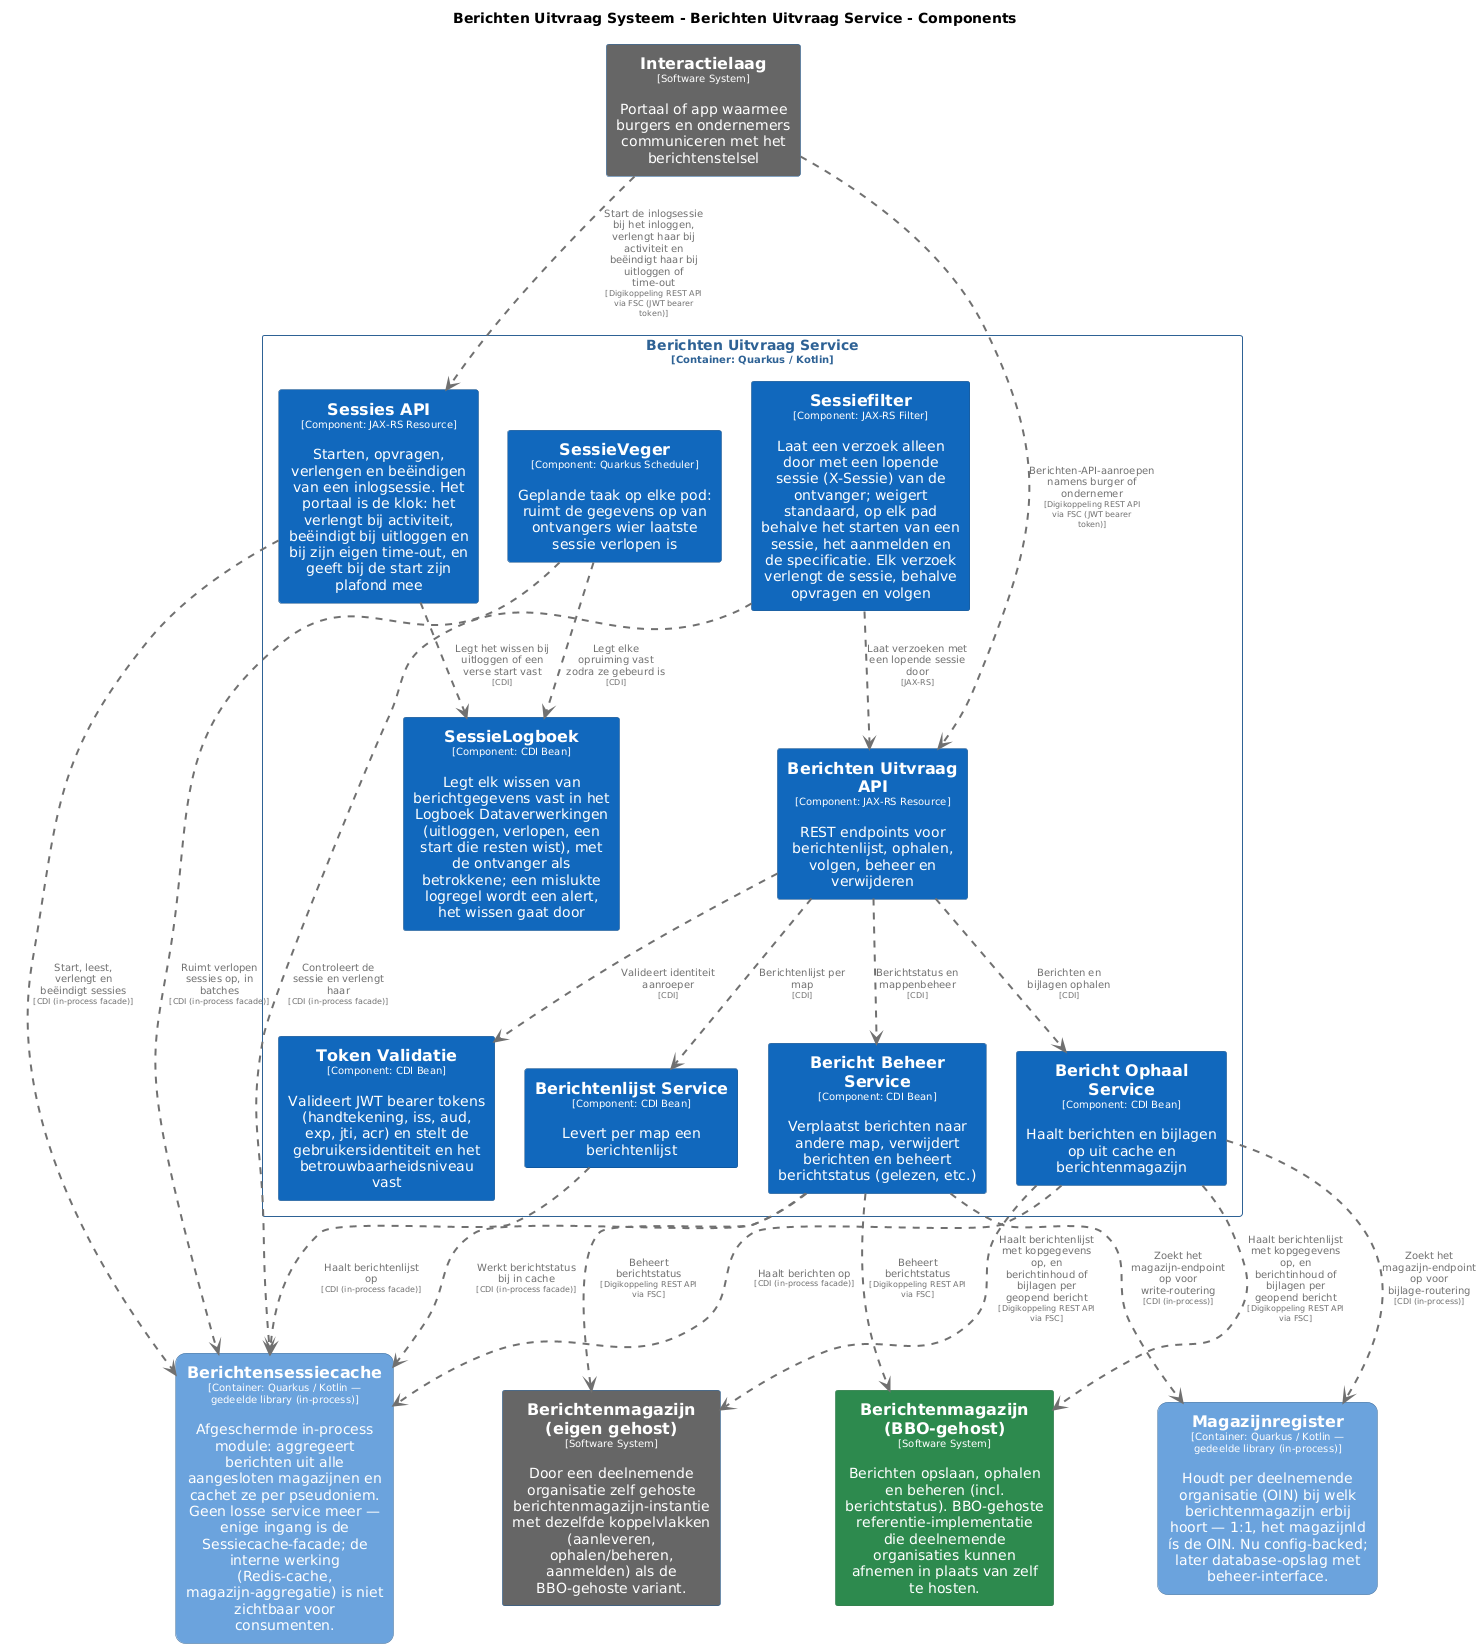

The diagram above was rendered by PlantUML. Its source (embedded in the PNG):
@startuml
set separator none
title Berichten Uitvraag Systeem - Berichten Uitvraag Service - Components

top to bottom direction
skinparam ranksep 60
skinparam nodesep 30

skinparam {
  arrowFontSize 10
  defaultTextAlignment center
  wrapWidth 200
  maxMessageSize 100
}

hide stereotype

skinparam rectangle<<BerichtenUitvraagSysteem.BerichtenUitvraagService.BerichtBeheerService>> {
  BackgroundColor #1168bd
  FontColor #ffffff
  BorderColor #0b4884
  shadowing false
}
skinparam rectangle<<BerichtenUitvraagSysteem.BerichtenUitvraagService.BerichtOphaalService>> {
  BackgroundColor #1168bd
  FontColor #ffffff
  BorderColor #0b4884
  shadowing false
}
skinparam rectangle<<BerichtenUitvraagSysteem.BerichtenUitvraagService.BerichtenUitvraagAPI>> {
  BackgroundColor #1168bd
  FontColor #ffffff
  BorderColor #0b4884
  shadowing false
}
skinparam rectangle<<BerichtenUitvraagSysteem.BerichtenUitvraagService.BerichtenlijstService>> {
  BackgroundColor #1168bd
  FontColor #ffffff
  BorderColor #0b4884
  shadowing false
}
skinparam rectangle<<BerichtenmagazijnBBOgehost>> {
  BackgroundColor #2d8a4e
  FontColor #ffffff
  BorderColor #1e6b38
  shadowing false
}
skinparam rectangle<<Berichtenmagazijneigengehost>> {
  BackgroundColor #666666
  FontColor #ffffff
  BorderColor #0b4884
  shadowing false
}
skinparam rectangle<<BerichtenUitvraagSysteem.Berichtensessiecache>> {
  BackgroundColor #6ba3dd
  FontColor #ffffff
  BorderColor #2e6295
  roundCorner 20
  shadowing false
}
skinparam rectangle<<Interactielaag>> {
  BackgroundColor #666666
  FontColor #ffffff
  BorderColor #0b4884
  shadowing false
}
skinparam rectangle<<BerichtenUitvraagSysteem.Magazijnregister>> {
  BackgroundColor #6ba3dd
  FontColor #ffffff
  BorderColor #2e6295
  roundCorner 20
  shadowing false
}
skinparam rectangle<<BerichtenUitvraagSysteem.BerichtenUitvraagService.SessieLogboek>> {
  BackgroundColor #1168bd
  FontColor #ffffff
  BorderColor #0b4884
  shadowing false
}
skinparam rectangle<<BerichtenUitvraagSysteem.BerichtenUitvraagService.SessieVeger>> {
  BackgroundColor #1168bd
  FontColor #ffffff
  BorderColor #0b4884
  shadowing false
}
skinparam rectangle<<BerichtenUitvraagSysteem.BerichtenUitvraagService.Sessiefilter>> {
  BackgroundColor #1168bd
  FontColor #ffffff
  BorderColor #0b4884
  shadowing false
}
skinparam rectangle<<BerichtenUitvraagSysteem.BerichtenUitvraagService.SessiesAPI>> {
  BackgroundColor #1168bd
  FontColor #ffffff
  BorderColor #0b4884
  shadowing false
}
skinparam rectangle<<BerichtenUitvraagSysteem.BerichtenUitvraagService.TokenValidatie>> {
  BackgroundColor #1168bd
  FontColor #ffffff
  BorderColor #0b4884
  shadowing false
}
skinparam rectangle<<BerichtenUitvraagSysteem.BerichtenUitvraagService>> {
  BorderColor #2e6295
  FontColor #2e6295
  shadowing false
}

rectangle "==Interactielaag\n<size:10>[Software System]</size>\n\nPortaal of app waarmee burgers en ondernemers communiceren met het berichtenstelsel" <<Interactielaag>> as Interactielaag
rectangle "==Berichtenmagazijn (eigen gehost)\n<size:10>[Software System]</size>\n\nDoor een deelnemende organisatie zelf gehoste berichtenmagazijn-instantie met dezelfde koppelvlakken (aanleveren, ophalen/beheren, aanmelden) als de BBO-gehoste variant." <<Berichtenmagazijneigengehost>> as Berichtenmagazijneigengehost
rectangle "==Berichtenmagazijn (BBO-gehost)\n<size:10>[Software System]</size>\n\nBerichten opslaan, ophalen en beheren (incl. berichtstatus). BBO-gehoste referentie-implementatie die deelnemende organisaties kunnen afnemen in plaats van zelf te hosten." <<BerichtenmagazijnBBOgehost>> as BerichtenmagazijnBBOgehost
rectangle "==Berichtensessiecache\n<size:10>[Container: Quarkus / Kotlin — gedeelde library (in-process)]</size>\n\nAfgeschermde in-process module: aggregeert berichten uit alle aangesloten magazijnen en cachet ze per pseudoniem. Geen losse service meer — enige ingang is de Sessiecache-facade; de interne werking (Redis-cache, magazijn-aggregatie) is niet zichtbaar voor consumenten." <<BerichtenUitvraagSysteem.Berichtensessiecache>> as BerichtenUitvraagSysteem.Berichtensessiecache
rectangle "==Magazijnregister\n<size:10>[Container: Quarkus / Kotlin — gedeelde library (in-process)]</size>\n\nHoudt per deelnemende organisatie (OIN) bij welk berichtenmagazijn erbij hoort — 1:1, het magazijnId ís de OIN. Nu config-backed; later database-opslag met beheer-interface." <<BerichtenUitvraagSysteem.Magazijnregister>> as BerichtenUitvraagSysteem.Magazijnregister

rectangle "Berichten Uitvraag Service\n<size:10>[Container: Quarkus / Kotlin]</size>" <<BerichtenUitvraagSysteem.BerichtenUitvraagService>> {
  rectangle "==Berichten Uitvraag API\n<size:10>[Component: JAX-RS Resource]</size>\n\nREST endpoints voor berichtenlijst, ophalen, volgen, beheer en verwijderen" <<BerichtenUitvraagSysteem.BerichtenUitvraagService.BerichtenUitvraagAPI>> as BerichtenUitvraagSysteem.BerichtenUitvraagService.BerichtenUitvraagAPI
  rectangle "==Token Validatie\n<size:10>[Component: CDI Bean]</size>\n\nValideert JWT bearer tokens (handtekening, iss, aud, exp, jti, acr) en stelt de gebruikersidentiteit en het betrouwbaarheidsniveau vast" <<BerichtenUitvraagSysteem.BerichtenUitvraagService.TokenValidatie>> as BerichtenUitvraagSysteem.BerichtenUitvraagService.TokenValidatie
  rectangle "==Berichtenlijst Service\n<size:10>[Component: CDI Bean]</size>\n\nLevert per map een berichtenlijst" <<BerichtenUitvraagSysteem.BerichtenUitvraagService.BerichtenlijstService>> as BerichtenUitvraagSysteem.BerichtenUitvraagService.BerichtenlijstService
  rectangle "==Bericht Ophaal Service\n<size:10>[Component: CDI Bean]</size>\n\nHaalt berichten en bijlagen op uit cache en berichtenmagazijn" <<BerichtenUitvraagSysteem.BerichtenUitvraagService.BerichtOphaalService>> as BerichtenUitvraagSysteem.BerichtenUitvraagService.BerichtOphaalService
  rectangle "==Bericht Beheer Service\n<size:10>[Component: CDI Bean]</size>\n\nVerplaatst berichten naar andere map, verwijdert berichten en beheert berichtstatus (gelezen, etc.)" <<BerichtenUitvraagSysteem.BerichtenUitvraagService.BerichtBeheerService>> as BerichtenUitvraagSysteem.BerichtenUitvraagService.BerichtBeheerService
  rectangle "==Sessiefilter\n<size:10>[Component: JAX-RS Filter]</size>\n\nLaat een verzoek alleen door met een lopende sessie (X-Sessie) van de ontvanger; weigert standaard, op elk pad behalve het starten van een sessie, het aanmelden en de specificatie. Elk verzoek verlengt de sessie, behalve opvragen en volgen" <<BerichtenUitvraagSysteem.BerichtenUitvraagService.Sessiefilter>> as BerichtenUitvraagSysteem.BerichtenUitvraagService.Sessiefilter
  rectangle "==Sessies API\n<size:10>[Component: JAX-RS Resource]</size>\n\nStarten, opvragen, verlengen en beëindigen van een inlogsessie. Het portaal is de klok: het verlengt bij activiteit, beëindigt bij uitloggen en bij zijn eigen time-out, en geeft bij de start zijn plafond mee" <<BerichtenUitvraagSysteem.BerichtenUitvraagService.SessiesAPI>> as BerichtenUitvraagSysteem.BerichtenUitvraagService.SessiesAPI
  rectangle "==SessieVeger\n<size:10>[Component: Quarkus Scheduler]</size>\n\nGeplande taak op elke pod: ruimt de gegevens op van ontvangers wier laatste sessie verlopen is" <<BerichtenUitvraagSysteem.BerichtenUitvraagService.SessieVeger>> as BerichtenUitvraagSysteem.BerichtenUitvraagService.SessieVeger
  rectangle "==SessieLogboek\n<size:10>[Component: CDI Bean]</size>\n\nLegt elk wissen van berichtgegevens vast in het Logboek Dataverwerkingen (uitloggen, verlopen, een start die resten wist), met de ontvanger als betrokkene; een mislukte logregel wordt een alert, het wissen gaat door" <<BerichtenUitvraagSysteem.BerichtenUitvraagService.SessieLogboek>> as BerichtenUitvraagSysteem.BerichtenUitvraagService.SessieLogboek
}

BerichtenUitvraagSysteem.BerichtenUitvraagService.SessiesAPI .[#707070,thickness=2].> BerichtenUitvraagSysteem.Berichtensessiecache : "<color:#707070>Start, leest, verlengt en beëindigt sessies\n<color:#707070><size:8>[CDI (in-process facade)]</size>"
BerichtenUitvraagSysteem.BerichtenUitvraagService.SessieVeger .[#707070,thickness=2].> BerichtenUitvraagSysteem.Berichtensessiecache : "<color:#707070>Ruimt verlopen sessies op, in batches\n<color:#707070><size:8>[CDI (in-process facade)]</size>"
BerichtenUitvraagSysteem.BerichtenUitvraagService.BerichtOphaalService .[#707070,thickness=2].> BerichtenUitvraagSysteem.Berichtensessiecache : "<color:#707070>Haalt berichten op\n<color:#707070><size:8>[CDI (in-process facade)]</size>"
BerichtenUitvraagSysteem.BerichtenUitvraagService.BerichtenlijstService .[#707070,thickness=2].> BerichtenUitvraagSysteem.Berichtensessiecache : "<color:#707070>Haalt berichtenlijst op\n<color:#707070><size:8>[CDI (in-process facade)]</size>"
BerichtenUitvraagSysteem.BerichtenUitvraagService.BerichtBeheerService .[#707070,thickness=2].> BerichtenUitvraagSysteem.Berichtensessiecache : "<color:#707070>Werkt berichtstatus bij in cache\n<color:#707070><size:8>[CDI (in-process facade)]</size>"
BerichtenUitvraagSysteem.BerichtenUitvraagService.BerichtOphaalService .[#707070,thickness=2].> BerichtenUitvraagSysteem.Magazijnregister : "<color:#707070>Zoekt het magazijn-endpoint op voor bijlage-routering\n<color:#707070><size:8>[CDI (in-process)]</size>"
BerichtenUitvraagSysteem.BerichtenUitvraagService.BerichtBeheerService .[#707070,thickness=2].> BerichtenUitvraagSysteem.Magazijnregister : "<color:#707070>Zoekt het magazijn-endpoint op voor write-routering\n<color:#707070><size:8>[CDI (in-process)]</size>"
Interactielaag .[#707070,thickness=2].> BerichtenUitvraagSysteem.BerichtenUitvraagService.BerichtenUitvraagAPI : "<color:#707070>Berichten-API-aanroepen namens burger of ondernemer\n<color:#707070><size:8>[Digikoppeling REST API via FSC (JWT bearer token)]</size>"
Interactielaag .[#707070,thickness=2].> BerichtenUitvraagSysteem.BerichtenUitvraagService.SessiesAPI : "<color:#707070>Start de inlogsessie bij het inloggen, verlengt haar bij activiteit en beëindigt haar bij uitloggen of time-out\n<color:#707070><size:8>[Digikoppeling REST API via FSC (JWT bearer token)]</size>"
BerichtenUitvraagSysteem.BerichtenUitvraagService.BerichtOphaalService .[#707070,thickness=2].> BerichtenmagazijnBBOgehost : "<color:#707070>Haalt berichtenlijst met kopgegevens op, en berichtinhoud of bijlagen per geopend bericht\n<color:#707070><size:8>[Digikoppeling REST API via FSC]</size>"
BerichtenUitvraagSysteem.BerichtenUitvraagService.BerichtBeheerService .[#707070,thickness=2].> BerichtenmagazijnBBOgehost : "<color:#707070>Beheert berichtstatus\n<color:#707070><size:8>[Digikoppeling REST API via FSC]</size>"
BerichtenUitvraagSysteem.BerichtenUitvraagService.BerichtOphaalService .[#707070,thickness=2].> Berichtenmagazijneigengehost : "<color:#707070>Haalt berichtenlijst met kopgegevens op, en berichtinhoud of bijlagen per geopend bericht\n<color:#707070><size:8>[Digikoppeling REST API via FSC]</size>"
BerichtenUitvraagSysteem.BerichtenUitvraagService.BerichtBeheerService .[#707070,thickness=2].> Berichtenmagazijneigengehost : "<color:#707070>Beheert berichtstatus\n<color:#707070><size:8>[Digikoppeling REST API via FSC]</size>"
BerichtenUitvraagSysteem.BerichtenUitvraagService.BerichtenUitvraagAPI .[#707070,thickness=2].> BerichtenUitvraagSysteem.BerichtenUitvraagService.TokenValidatie : "<color:#707070>Valideert identiteit aanroeper\n<color:#707070><size:8>[CDI]</size>"
BerichtenUitvraagSysteem.BerichtenUitvraagService.BerichtenUitvraagAPI .[#707070,thickness=2].> BerichtenUitvraagSysteem.BerichtenUitvraagService.BerichtenlijstService : "<color:#707070>Berichtenlijst per map\n<color:#707070><size:8>[CDI]</size>"
BerichtenUitvraagSysteem.BerichtenUitvraagService.BerichtenUitvraagAPI .[#707070,thickness=2].> BerichtenUitvraagSysteem.BerichtenUitvraagService.BerichtOphaalService : "<color:#707070>Berichten en bijlagen ophalen\n<color:#707070><size:8>[CDI]</size>"
BerichtenUitvraagSysteem.BerichtenUitvraagService.BerichtenUitvraagAPI .[#707070,thickness=2].> BerichtenUitvraagSysteem.BerichtenUitvraagService.BerichtBeheerService : "<color:#707070>Berichtstatus en mappenbeheer\n<color:#707070><size:8>[CDI]</size>"
BerichtenUitvraagSysteem.BerichtenUitvraagService.Sessiefilter .[#707070,thickness=2].> BerichtenUitvraagSysteem.BerichtenUitvraagService.BerichtenUitvraagAPI : "<color:#707070>Laat verzoeken met een lopende sessie door\n<color:#707070><size:8>[JAX-RS]</size>"
BerichtenUitvraagSysteem.BerichtenUitvraagService.SessiesAPI .[#707070,thickness=2].> BerichtenUitvraagSysteem.BerichtenUitvraagService.SessieLogboek : "<color:#707070>Legt het wissen bij uitloggen of een verse start vast\n<color:#707070><size:8>[CDI]</size>"
BerichtenUitvraagSysteem.BerichtenUitvraagService.SessieVeger .[#707070,thickness=2].> BerichtenUitvraagSysteem.BerichtenUitvraagService.SessieLogboek : "<color:#707070>Legt elke opruiming vast zodra ze gebeurd is\n<color:#707070><size:8>[CDI]</size>"
BerichtenUitvraagSysteem.BerichtenUitvraagService.Sessiefilter .[#707070,thickness=2].> BerichtenUitvraagSysteem.Berichtensessiecache : "<color:#707070>Controleert de sessie en verlengt haar\n<color:#707070><size:8>[CDI (in-process facade)]</size>"
@enduml